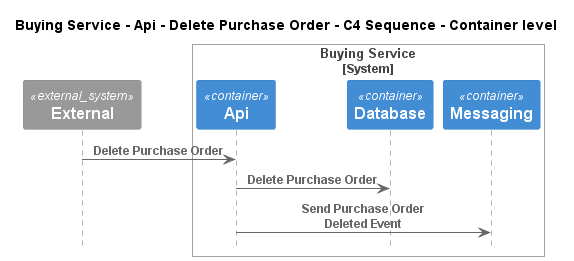

The diagram above was rendered by PlantUML. Its source (embedded in the PNG):
@startuml
!pragma layout smetana
!include ..\..\..\..\..\..\.c4s\C4_Sequence.puml

title Buying Service - Api - Delete Purchase Order - C4 Sequence - Container level

System_Ext(C4InterFlow.SoftwareSystems.ExternalSystem, "External", "")

System_Boundary(ECommercePlatform.SoftwareSystems.BuyingService, "Buying Service")
    Container(ECommercePlatform.SoftwareSystems.BuyingService.Containers.Api, "Api", "", "")
    Container(ECommercePlatform.SoftwareSystems.BuyingService.Containers.Database, "Database", "", "")
    Container(ECommercePlatform.SoftwareSystems.BuyingService.Containers.Messaging, "Messaging", "", "")
Boundary_End()

Rel(C4InterFlow.SoftwareSystems.ExternalSystem, ECommercePlatform.SoftwareSystems.BuyingService.Containers.Api, "Delete Purchase Order")
Rel(ECommercePlatform.SoftwareSystems.BuyingService.Containers.Api, ECommercePlatform.SoftwareSystems.BuyingService.Containers.Database, "Delete Purchase Order")
Rel(ECommercePlatform.SoftwareSystems.BuyingService.Containers.Api, ECommercePlatform.SoftwareSystems.BuyingService.Containers.Messaging, "Send Purchase Order Deleted Event")


@enduml